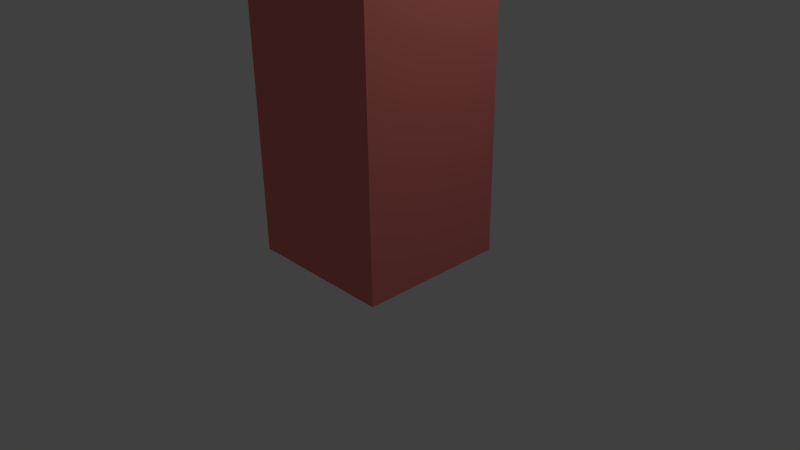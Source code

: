 # Source: arm-parenting.blend  (saved by Blender 2.72.0; exported with 4.5.12 LTS)
import bpy
from mathutils import Matrix  # noqa: F401  (used for matrix-valued properties, if any)

bpy.ops.wm.read_factory_settings(use_empty=True)
scene = bpy.context.scene
scene.name = 'Scene'

# ---- collections
col_collection_1 = bpy.data.collections.new('Collection 1'); scene.collection.children.link(col_collection_1)

# ---- materials (node trees are filled in below, after node groups)
mat_material_001 = bpy.data.materials.new('Material.001')
mat_material_001.alpha_threshold = 0.0
mat_material_001.use_transparent_shadow = False
mat_material_001.diffuse_color = (0.8, 0.2138, 0.1931, 1.0)
mat_material_001.roughness = 0.5

# ---- material node trees

# ---- world
world_world = bpy.data.worlds.new('World'); scene.world = world_world
world_world.color = (0.05088, 0.05088, 0.05088)
world_world.use_sun_shadow = False
world_world.sun_shadow_jitter_overblur = 0.0
world_world.cycles.sampling_method = 'MANUAL'
world_world.cycles.sample_map_resolution = 256

# ---- cameras
cam_camera = bpy.data.cameras.new('Camera')
cam_camera.clip_end = 100.0
cam_camera.lens = 35.0
cam_camera.sensor_width = 32.0
cam_camera.sensor_height = 18.0
cam_camera.ortho_scale = 7.314
cam_camera.dof.focus_distance = 0.0
cam_camera.dof.aperture_fstop = 128.0

# ---- lights
light_lamp = bpy.data.lights.new('Lamp', 'POINT')
light_lamp.transmission_factor = 0.0
light_lamp.cutoff_distance = 30.0
light_lamp.energy = 100.0
light_lamp.shadow_buffer_clip_start = 1.001
light_lamp.shadow_soft_size = 0.1
light_lamp.shadow_maximum_resolution = 0.006
light_lamp.use_absolute_resolution = True
light_lamp.cycles.use_multiple_importance_sampling = False

# ---- meshes
me_cube = bpy.data.meshes.new('Cube')
me_cube.from_pydata([(1.0, 1.0, -1.0), (1.0, -1.0, -1.0), (-1.0, -1.0, -1.0), (-1.0, 1.0, -1.0), (1.0, 1.0, 1.0), (1.0, -1.0, 1.0), (-1.0, -1.0, 1.0), (-1.0, 1.0, 1.0)], [], [(0, 1, 2, 3), (4, 7, 6, 5), (0, 4, 5, 1), (1, 5, 6, 2), (2, 6, 7, 3), (4, 0, 3, 7)])
me_cube.materials.append(mat_material_001)
me_cube.use_remesh_preserve_volume = False
me_cube.use_remesh_preserve_attributes = False
me_cube.use_mirror_vertex_groups = False
me_cube.update()
arm_armature = bpy.data.armatures.new('Armature')  # bones are not reproduced

# ---- objects
ob_armature = bpy.data.objects.new('Armature', arm_armature)
ob_cube = bpy.data.objects.new('Cube', me_cube)
ob_lamp = bpy.data.objects.new('Lamp', light_lamp)
ob_camera = bpy.data.objects.new('Camera', cam_camera)

# ---- transforms, parenting, visibility, modifiers, constraints
ob_armature.location = (1.856, -7.559, 0.19)
ob_armature.scale = (4.837, 4.837, 4.837)
ob_armature.lineart.crease_threshold = 0.0
ob_cube.parent = ob_armature
ob_cube.matrix_parent_inverse = Matrix(((0.2067, 3.725e-09, 0.0, -0.3837), (0.0, 0.2067, 0.0, 1.563), (0.0, 4.657e-10, 0.2067, -0.03927), (0.0, 0.0, 0.0, 1.0)))
ob_cube.location = (0.02766, 0.0659, 2.659)
ob_cube.scale = (1.0, 1.0, 2.601)
ob_cube.lock_rotations_4d = False
ob_cube.empty_display_type = 'ARROWS'
ob_cube.lineart.crease_threshold = 0.0
_vg = ob_cube.vertex_groups.new(name='Bone')
for _i, _w in zip([0, 1, 2, 3, 4, 5, 6, 7], [0.09595, 0.1012, 0.09831, 0.09322, 0.1237, 0.1453, 0.1473, 0.1247]): _vg.add([_i], _w, 'REPLACE')
_vg = ob_cube.vertex_groups.new(name='Bone.002')
for _i, _w in zip([0, 1, 2, 3, 4, 5, 6, 7], [0.4261, 0.4224, 0.423, 0.4615, 0.4538, 0.4255, 0.4124, 0.4138]): _vg.add([_i], _w, 'REPLACE')
_vg = ob_cube.vertex_groups.new(name='Bone.001')
for _i, _w in zip([0, 1, 2, 3, 4, 5, 6, 7], [0.3236, 0.3033, 0.2866, 0.2883, 0.3041, 0.3035, 0.3134, 0.3418]): _vg.add([_i], _w, 'REPLACE')
_vg = ob_cube.vertex_groups.new(name='Bone.003')
for _i, _w in zip([0, 1, 2, 3, 4, 5, 6, 7], [0.1544, 0.1731, 0.1921, 0.157, 0.1184, 0.1257, 0.127, 0.1197]): _vg.add([_i], _w, 'REPLACE')
_m = ob_cube.modifiers.new('Armature', 'ARMATURE')
_m.object = ob_armature
ob_lamp.location = (4.076, 1.005, 5.904)
ob_lamp.rotation_euler = (0.6503, 0.05522, 1.866)
ob_lamp.lock_rotations_4d = False
ob_lamp.empty_display_type = 'ARROWS'
ob_lamp.color = (0.0, 0.0, 0.0, 0.0)
ob_lamp.lineart.crease_threshold = 0.0
ob_camera.location = (7.481, -6.508, 5.344)
ob_camera.rotation_euler = (1.109, 0.01082, 0.8149)
ob_camera.lock_rotations_4d = False
ob_camera.empty_display_type = 'ARROWS'
ob_camera.color = (0.0, 0.0, 0.0, 0.0)
ob_camera.display_type = 'WIRE'
ob_camera.lineart.crease_threshold = 0.0

# ---- collection membership
col_collection_1.objects.link(ob_armature)
col_collection_1.objects.link(ob_cube)
col_collection_1.objects.link(ob_lamp)
col_collection_1.objects.link(ob_camera)

# ---- scene / render settings (as saved in the file)
scene.camera = ob_camera
scene.frame_start = 1; scene.frame_end = 250; scene.frame_set(1)
scene.render.engine = 'BLENDER_EEVEE_NEXT'
scene.render.resolution_percentage = 50
scene.render.dither_intensity = 0.0
scene.cycles.use_denoising = False
scene.cycles.samples = 10
scene.cycles.sampling_pattern = 'TABULATED_SOBOL'
scene.cycles.light_sampling_threshold = 0.0
scene.cycles.use_adaptive_sampling = False
scene.cycles.use_light_tree = False
scene.cycles.blur_glossy = 0.0
scene.cycles.pixel_filter_type = 'GAUSSIAN'
scene.cycles.sample_clamp_indirect = 0.0
scene.view_settings.view_transform = 'Standard'
bpy.context.view_layer.update()
